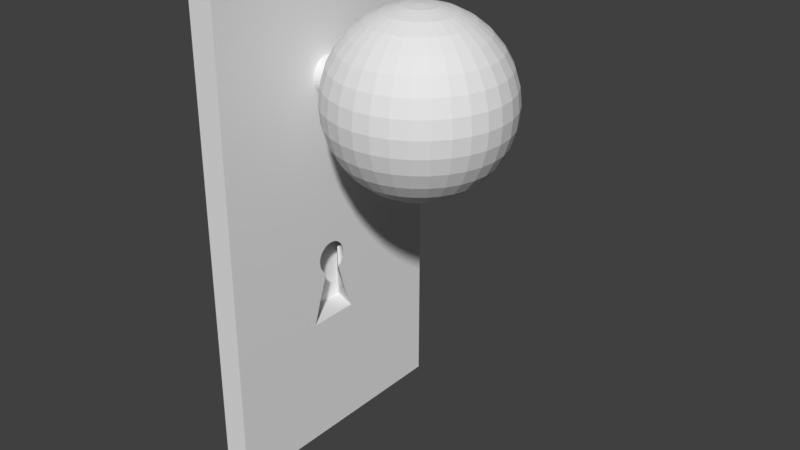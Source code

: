 # Source: brava2.blend  (saved by Blender 2.78.0; exported with 4.5.12 LTS)
import bpy
from mathutils import Matrix  # noqa: F401  (used for matrix-valued properties, if any)

bpy.ops.wm.read_factory_settings(use_empty=True)
scene = bpy.context.scene
scene.name = 'Scene'

# ---- collections
col_collection_1 = bpy.data.collections.new('Collection 1'); scene.collection.children.link(col_collection_1)

# ---- world
world_world = bpy.data.worlds.new('World'); scene.world = world_world
world_world.color = (0.05088, 0.05088, 0.05088)
world_world.use_sun_shadow = False
world_world.sun_shadow_jitter_overblur = 0.0
world_world.cycles.sampling_method = 'MANUAL'

# ---- meshes
me_cube_001 = bpy.data.meshes.new('Cube.001')
me_cube_001.from_pydata([(13.31, -0.4874, 0.1317), (-0.3022, -0.4845, 0.1317), (13.31, -0.5017, 0.129), (-0.3034, -0.4989, 0.129), (13.31, -0.5155, 0.1207), (-0.3045, -0.5127, 0.1207), (13.31, -0.5282, 0.1074), (-0.3055, -0.5254, 0.1074), (13.31, -0.5394, 0.08939), (-0.3064, -0.5365, 0.08939), (13.31, -0.5485, 0.06747), (-0.3071, -0.5457, 0.06747), (13.31, -0.5553, 0.04247), (-0.3077, -0.5525, 0.04247), (13.31, -0.5595, 0.01534), (-0.308, -0.5566, 0.01534), (13.31, -0.5609, -0.01287), (-0.3081, -0.558, -0.01287), (13.31, -0.5595, -0.04109), (-0.308, -0.5566, -0.04109), (13.31, -0.5553, -0.06821), (-0.3077, -0.5525, -0.06821), (13.31, -0.5485, -0.09322), (-0.3071, -0.5457, -0.09322), (13.31, -0.5394, -0.1151), (-0.3064, -0.5365, -0.1151), (13.31, -0.5282, -0.1331), (-0.3055, -0.5254, -0.1331), (13.31, -0.5155, -0.1465), (-0.3045, -0.5127, -0.1465), (13.31, -0.5017, -0.1547), (-0.3034, -0.4989, -0.1547), (13.31, -0.4874, -0.1575), (-0.3022, -0.4845, -0.1575), (13.32, -0.473, -0.1547), (-0.301, -0.4702, -0.1547), (13.32, -0.4592, -0.1465), (-0.2999, -0.4564, -0.1465), (13.32, -0.4465, -0.1331), (-0.2989, -0.4437, -0.1331), (13.32, -0.4354, -0.1151), (-0.298, -0.4325, -0.1151), (13.32, -0.4262, -0.09322), (-0.2972, -0.4234, -0.09322), (13.32, -0.4194, -0.06821), (-0.2967, -0.4166, -0.06821), (13.32, -0.4152, -0.04109), (-0.2964, -0.4124, -0.04108), (13.32, -0.4138, -0.01287), (-0.2962, -0.411, -0.01287), (13.32, -0.4152, 0.01534), (-0.2964, -0.4124, 0.01534), (13.32, -0.4194, 0.04247), (-0.2967, -0.4166, 0.04247), (13.32, -0.4262, 0.06747), (-0.2972, -0.4234, 0.06747), (13.32, -0.4354, 0.08939), (-0.298, -0.4325, 0.08939), (13.32, -0.4465, 0.1074), (-0.2989, -0.4437, 0.1074), (13.32, -0.4592, 0.1207), (-0.2999, -0.4564, 0.1207), (13.32, -0.473, 0.129), (-0.301, -0.4702, 0.129), (9.22, -0.8049, 0.1124), (9.458, -0.7861, 0.232), (9.678, -0.7556, 0.3422), (9.87, -0.7145, 0.4388), (10.03, -0.6644, 0.5181), (10.14, -0.6073, 0.577), (10.22, -0.5453, 0.6133), (10.24, -0.4808, 0.6255), (10.22, -0.4164, 0.6133), (10.14, -0.3544, 0.577), (10.03, -0.2973, 0.5181), (9.87, -0.2472, 0.4388), (9.678, -0.2061, 0.3422), (9.458, -0.1756, 0.232), (9.22, -0.1568, 0.1124), (9.458, -0.8049, 0.1052), (9.925, -0.7861, 0.2178), (10.36, -0.7556, 0.3216), (10.73, -0.7145, 0.4126), (11.04, -0.6644, 0.4873), (11.27, -0.6073, 0.5428), (11.41, -0.5453, 0.577), (11.46, -0.4808, 0.5885), (11.41, -0.4164, 0.577), (11.27, -0.3544, 0.5428), (11.04, -0.2973, 0.4873), (10.73, -0.2472, 0.4126), (10.36, -0.2061, 0.3216), (9.925, -0.1756, 0.2178), (9.458, -0.1568, 0.1052), (9.678, -0.8049, 0.09344), (10.36, -0.7861, 0.1948), (10.98, -0.7556, 0.2883), (11.53, -0.7145, 0.3702), (11.98, -0.6644, 0.4374), (12.31, -0.6073, 0.4873), (12.51, -0.5453, 0.5181), (12.58, -0.4808, 0.5285), (12.51, -0.4164, 0.5181), (12.31, -0.3544, 0.4873), (11.98, -0.2973, 0.4374), (11.53, -0.2472, 0.3702), (10.98, -0.2061, 0.2883), (10.36, -0.1756, 0.1948), (9.678, -0.1568, 0.09344), (9.87, -0.8049, 0.07767), (10.73, -0.7861, 0.1639), (11.53, -0.7556, 0.2434), (12.22, -0.7145, 0.313), (12.79, -0.6644, 0.3702), (13.22, -0.6073, 0.4126), (13.48, -0.5453, 0.4388), (13.57, -0.4808, 0.4476), (13.48, -0.4164, 0.4388), (13.22, -0.3544, 0.4126), (12.79, -0.2973, 0.3702), (12.22, -0.2472, 0.313), (11.53, -0.2061, 0.2434), (10.73, -0.1756, 0.1639), (9.87, -0.1568, 0.07767), (10.03, -0.8049, 0.05846), (11.04, -0.7861, 0.1262), (11.98, -0.7556, 0.1886), (12.79, -0.7145, 0.2434), (13.47, -0.6644, 0.2883), (13.97, -0.6073, 0.3216), (14.27, -0.5453, 0.3422), (14.38, -0.4808, 0.3491), (14.27, -0.4164, 0.3422), (13.97, -0.3544, 0.3216), (13.47, -0.2973, 0.2883), (12.79, -0.2472, 0.2434), (11.98, -0.2061, 0.1886), (11.04, -0.1756, 0.1262), (10.03, -0.1568, 0.05846), (8.973, -0.1504, -0.012), (10.14, -0.8049, 0.03653), (11.27, -0.7861, 0.08319), (12.31, -0.7556, 0.1262), (13.22, -0.7145, 0.1639), (13.97, -0.6644, 0.1948), (14.52, -0.6073, 0.2178), (14.86, -0.5453, 0.232), (14.98, -0.4808, 0.2367), (14.86, -0.4164, 0.232), (14.52, -0.3544, 0.2178), (13.97, -0.2973, 0.1948), (13.22, -0.2472, 0.1639), (12.31, -0.2061, 0.1262), (11.27, -0.1756, 0.08319), (10.14, -0.1568, 0.03653), (10.22, -0.8049, 0.01274), (11.41, -0.7861, 0.03653), (12.51, -0.7556, 0.05846), (13.48, -0.7145, 0.07767), (14.27, -0.6644, 0.09344), (14.86, -0.6073, 0.1052), (15.23, -0.5453, 0.1124), (15.35, -0.4808, 0.1148), (15.23, -0.4164, 0.1124), (14.86, -0.3544, 0.1052), (14.27, -0.2973, 0.09344), (13.48, -0.2472, 0.07767), (12.51, -0.2061, 0.05846), (11.41, -0.1756, 0.03653), (10.22, -0.1568, 0.01274), (10.24, -0.8049, -0.012), (11.46, -0.7861, -0.012), (12.58, -0.7556, -0.012), (13.57, -0.7145, -0.012), (14.38, -0.6644, -0.012), (14.98, -0.6073, -0.012), (15.35, -0.5453, -0.012), (15.47, -0.4808, -0.012), (15.35, -0.4164, -0.012), (14.98, -0.3544, -0.012), (14.38, -0.2973, -0.012), (13.57, -0.2472, -0.012), (12.58, -0.2061, -0.012), (11.46, -0.1756, -0.012), (10.24, -0.1568, -0.012), (10.22, -0.8049, -0.03674), (11.41, -0.7861, -0.06052), (12.51, -0.7556, -0.08245), (13.48, -0.7145, -0.1017), (14.27, -0.6644, -0.1174), (14.86, -0.6073, -0.1292), (15.23, -0.5453, -0.1364), (15.35, -0.4808, -0.1388), (15.23, -0.4164, -0.1364), (14.86, -0.3544, -0.1292), (14.27, -0.2973, -0.1174), (13.48, -0.2472, -0.1017), (12.51, -0.2061, -0.08245), (11.41, -0.1756, -0.06052), (10.22, -0.1568, -0.03674), (10.14, -0.8049, -0.06052), (11.27, -0.7861, -0.1072), (12.31, -0.7556, -0.1502), (13.22, -0.7145, -0.1879), (13.97, -0.6644, -0.2188), (14.52, -0.6073, -0.2418), (14.86, -0.5453, -0.256), (14.98, -0.4808, -0.2607), (14.86, -0.4164, -0.256), (14.52, -0.3544, -0.2418), (13.97, -0.2973, -0.2188), (13.22, -0.2472, -0.1879), (12.31, -0.2061, -0.1502), (11.27, -0.1756, -0.1072), (10.14, -0.1568, -0.06052), (10.03, -0.8049, -0.08245), (11.04, -0.7861, -0.1502), (11.98, -0.7556, -0.2126), (12.79, -0.7145, -0.2673), (13.47, -0.6644, -0.3123), (13.97, -0.6073, -0.3456), (14.27, -0.5453, -0.3662), (14.38, -0.4808, -0.3731), (14.27, -0.4164, -0.3662), (13.97, -0.3544, -0.3456), (13.47, -0.2973, -0.3123), (12.79, -0.2472, -0.2673), (11.98, -0.2061, -0.2126), (11.04, -0.1756, -0.1502), (10.03, -0.1568, -0.08245), (9.87, -0.8049, -0.1017), (10.73, -0.7861, -0.1879), (11.53, -0.7556, -0.2673), (12.22, -0.7145, -0.337), (12.79, -0.6644, -0.3942), (13.22, -0.6073, -0.4366), (13.48, -0.5453, -0.4628), (13.57, -0.4808, -0.4716), (13.48, -0.4164, -0.4628), (13.22, -0.3544, -0.4366), (12.79, -0.2973, -0.3942), (12.22, -0.2472, -0.337), (11.53, -0.2061, -0.2673), (10.73, -0.1756, -0.1879), (9.87, -0.1568, -0.1017), (9.678, -0.8049, -0.1174), (10.36, -0.7861, -0.2188), (10.98, -0.7556, -0.3123), (11.53, -0.7145, -0.3942), (11.98, -0.6644, -0.4614), (12.31, -0.6073, -0.5113), (12.51, -0.5453, -0.5421), (12.58, -0.4808, -0.5525), (12.51, -0.4164, -0.5421), (12.31, -0.3544, -0.5113), (11.98, -0.2973, -0.4614), (11.53, -0.2472, -0.3942), (10.98, -0.2061, -0.3123), (10.36, -0.1756, -0.2188), (9.678, -0.1568, -0.1174), (9.458, -0.8049, -0.1292), (9.925, -0.7861, -0.2418), (10.36, -0.7556, -0.3456), (10.73, -0.7145, -0.4366), (11.04, -0.6644, -0.5113), (11.27, -0.6073, -0.5668), (11.41, -0.5453, -0.601), (11.46, -0.4808, -0.6125), (11.41, -0.4164, -0.601), (11.27, -0.3544, -0.5668), (11.04, -0.2973, -0.5113), (10.73, -0.2472, -0.4366), (10.36, -0.2061, -0.3456), (9.925, -0.1756, -0.2418), (9.458, -0.1568, -0.1292), (9.22, -0.8049, -0.1364), (9.458, -0.7861, -0.256), (9.678, -0.7556, -0.3662), (9.87, -0.7145, -0.4628), (10.03, -0.6644, -0.5421), (10.14, -0.6073, -0.601), (10.22, -0.5453, -0.6373), (10.24, -0.4808, -0.6495), (10.22, -0.4164, -0.6373), (10.14, -0.3544, -0.601), (10.03, -0.2973, -0.5421), (9.87, -0.2472, -0.4628), (9.678, -0.2061, -0.3662), (9.458, -0.1756, -0.256), (9.22, -0.1568, -0.1364), (8.973, -0.8049, -0.1388), (8.973, -0.7861, -0.2607), (8.973, -0.7556, -0.3731), (8.973, -0.7145, -0.4716), (8.973, -0.6644, -0.5525), (8.973, -0.6073, -0.6125), (8.973, -0.5453, -0.6495), (8.973, -0.4808, -0.662), (8.973, -0.4164, -0.6495), (8.973, -0.3544, -0.6125), (8.973, -0.2973, -0.5525), (8.973, -0.2472, -0.4716), (8.973, -0.2061, -0.3731), (8.973, -0.1756, -0.2607), (8.973, -0.1568, -0.1388), (8.726, -0.8049, -0.1364), (8.488, -0.7861, -0.256), (8.269, -0.7556, -0.3662), (8.076, -0.7145, -0.4628), (7.919, -0.6644, -0.5421), (7.802, -0.6073, -0.601), (7.729, -0.5453, -0.6373), (7.705, -0.4808, -0.6495), (7.729, -0.4164, -0.6373), (7.802, -0.3544, -0.601), (7.919, -0.2973, -0.5421), (8.076, -0.2472, -0.4628), (8.269, -0.2061, -0.3662), (8.488, -0.1756, -0.256), (8.726, -0.1568, -0.1364), (8.488, -0.8049, -0.1292), (8.021, -0.7861, -0.2418), (7.591, -0.7556, -0.3456), (7.214, -0.7145, -0.4366), (6.905, -0.6644, -0.5113), (6.675, -0.6073, -0.5668), (6.533, -0.5453, -0.601), (6.486, -0.4808, -0.6125), (6.533, -0.4164, -0.601), (6.675, -0.3544, -0.5668), (6.905, -0.2973, -0.5113), (7.214, -0.2472, -0.4366), (7.591, -0.2061, -0.3456), (8.021, -0.1756, -0.2418), (8.488, -0.1568, -0.1292), (8.973, -0.8113, -0.012), (8.269, -0.8049, -0.1174), (7.591, -0.7861, -0.2188), (6.967, -0.7556, -0.3123), (6.42, -0.7145, -0.3942), (5.97, -0.6644, -0.4614), (5.637, -0.6073, -0.5113), (5.431, -0.5453, -0.5421), (5.362, -0.4808, -0.5525), (5.431, -0.4164, -0.5421), (5.637, -0.3544, -0.5113), (5.97, -0.2973, -0.4614), (6.42, -0.2472, -0.3942), (6.967, -0.2061, -0.3123), (7.591, -0.1756, -0.2188), (8.269, -0.1568, -0.1174), (8.076, -0.8049, -0.1017), (7.214, -0.7861, -0.1879), (6.42, -0.7556, -0.2673), (5.723, -0.7145, -0.337), (5.152, -0.6644, -0.3942), (4.727, -0.6073, -0.4366), (4.465, -0.5453, -0.4628), (4.377, -0.4808, -0.4716), (4.465, -0.4164, -0.4628), (4.727, -0.3544, -0.4366), (5.152, -0.2973, -0.3942), (5.723, -0.2472, -0.337), (6.42, -0.2061, -0.2673), (7.214, -0.1756, -0.1879), (8.076, -0.1568, -0.1017), (7.919, -0.8049, -0.08245), (6.905, -0.7861, -0.1502), (5.97, -0.7556, -0.2126), (5.152, -0.7145, -0.2673), (4.479, -0.6644, -0.3123), (3.98, -0.6073, -0.3456), (3.672, -0.5453, -0.3662), (3.569, -0.4808, -0.3731), (3.672, -0.4164, -0.3662), (3.98, -0.3544, -0.3456), (4.479, -0.2973, -0.3123), (5.152, -0.2472, -0.2673), (5.97, -0.2061, -0.2126), (6.905, -0.1756, -0.1502), (7.919, -0.1568, -0.08245), (7.802, -0.8049, -0.06052), (6.675, -0.7861, -0.1072), (5.637, -0.7556, -0.1502), (4.727, -0.7145, -0.1879), (3.98, -0.6644, -0.2188), (3.425, -0.6073, -0.2418), (3.083, -0.5453, -0.256), (2.968, -0.4808, -0.2607), (3.083, -0.4164, -0.256), (3.425, -0.3544, -0.2418), (3.98, -0.2973, -0.2188), (4.727, -0.2472, -0.1879), (5.637, -0.2061, -0.1502), (6.675, -0.1756, -0.1072), (7.802, -0.1568, -0.06052), (7.729, -0.8049, -0.03674), (6.533, -0.7861, -0.06052), (5.431, -0.7556, -0.08245), (4.465, -0.7145, -0.1017), (3.672, -0.6644, -0.1174), (3.083, -0.6073, -0.1292), (2.721, -0.5453, -0.1364), (2.598, -0.4808, -0.1388), (2.721, -0.4164, -0.1364), (3.083, -0.3544, -0.1292), (3.672, -0.2973, -0.1174), (4.465, -0.2472, -0.1017), (5.431, -0.2061, -0.08245), (6.533, -0.1756, -0.06052), (7.729, -0.1568, -0.03674), (7.705, -0.8049, -0.012), (6.486, -0.7861, -0.012), (5.362, -0.7556, -0.012), (4.377, -0.7145, -0.012), (3.569, -0.6644, -0.012), (2.968, -0.6073, -0.012), (2.598, -0.5453, -0.012), (2.473, -0.4808, -0.012), (2.598, -0.4164, -0.012), (2.968, -0.3544, -0.012), (3.569, -0.2973, -0.012), (4.377, -0.2472, -0.012), (5.362, -0.2061, -0.012), (6.486, -0.1756, -0.012), (7.705, -0.1568, -0.012), (7.729, -0.8049, 0.01274), (6.533, -0.7861, 0.03653), (5.431, -0.7556, 0.05846), (4.465, -0.7145, 0.07767), (3.672, -0.6644, 0.09344), (3.083, -0.6073, 0.1052), (2.721, -0.5453, 0.1124), (2.598, -0.4808, 0.1148), (2.721, -0.4164, 0.1124), (3.083, -0.3544, 0.1052), (3.672, -0.2973, 0.09344), (4.465, -0.2472, 0.07767), (5.431, -0.2061, 0.05846), (6.533, -0.1756, 0.03653), (7.729, -0.1568, 0.01274), (7.802, -0.8049, 0.03653), (6.675, -0.7861, 0.08319), (5.637, -0.7556, 0.1262), (4.727, -0.7145, 0.1639), (3.98, -0.6644, 0.1948), (3.425, -0.6073, 0.2178), (3.083, -0.5453, 0.232), (2.968, -0.4808, 0.2367), (3.083, -0.4164, 0.232), (3.425, -0.3544, 0.2178), (3.98, -0.2973, 0.1948), (4.727, -0.2472, 0.1639), (5.637, -0.2061, 0.1262), (6.675, -0.1756, 0.08319), (7.802, -0.1568, 0.03653), (7.919, -0.8049, 0.05846), (6.905, -0.7861, 0.1262), (5.97, -0.7556, 0.1886), (5.152, -0.7145, 0.2434), (4.479, -0.6644, 0.2883), (3.98, -0.6073, 0.3216), (3.672, -0.5453, 0.3422), (3.569, -0.4808, 0.3491), (3.672, -0.4164, 0.3422), (3.98, -0.3544, 0.3216), (4.479, -0.2973, 0.2883), (5.152, -0.2472, 0.2434), (5.971, -0.2061, 0.1886), (6.905, -0.1756, 0.1262), (7.919, -0.1568, 0.05846), (8.076, -0.8049, 0.07767), (7.214, -0.7861, 0.1639), (6.42, -0.7556, 0.2434), (5.723, -0.7145, 0.313), (5.152, -0.6644, 0.3702), (4.727, -0.6073, 0.4126), (4.465, -0.5453, 0.4388), (4.377, -0.4808, 0.4476), (4.465, -0.4164, 0.4388), (4.727, -0.3544, 0.4126), (5.152, -0.2973, 0.3702), (5.723, -0.2472, 0.313), (6.42, -0.2061, 0.2434), (7.214, -0.1756, 0.1639), (8.076, -0.1568, 0.07767), (8.269, -0.8049, 0.09344), (7.591, -0.7861, 0.1948), (6.967, -0.7556, 0.2883), (6.42, -0.7145, 0.3702), (5.971, -0.6644, 0.4374), (5.637, -0.6073, 0.4873), (5.431, -0.5453, 0.5181), (5.362, -0.4808, 0.5285), (5.431, -0.4164, 0.5181), (5.637, -0.3544, 0.4873), (5.971, -0.2973, 0.4374), (6.42, -0.2472, 0.3702), (6.967, -0.2061, 0.2883), (7.591, -0.1756, 0.1948), (8.269, -0.1568, 0.09344), (8.488, -0.8049, 0.1052), (8.021, -0.7861, 0.2178), (7.591, -0.7556, 0.3216), (7.214, -0.7145, 0.4126), (6.905, -0.6644, 0.4873), (6.675, -0.6073, 0.5428), (6.533, -0.5453, 0.577), (6.486, -0.4808, 0.5885), (6.533, -0.4164, 0.577), (6.675, -0.3544, 0.5428), (6.905, -0.2973, 0.4873), (7.214, -0.2472, 0.4126), (7.591, -0.2061, 0.3216), (8.021, -0.1756, 0.2178), (8.488, -0.1568, 0.1052), (8.726, -0.8049, 0.1124), (8.488, -0.7861, 0.232), (8.269, -0.7556, 0.3422), (8.076, -0.7145, 0.4388), (7.919, -0.6644, 0.5181), (7.802, -0.6073, 0.577), (7.729, -0.5453, 0.6133), (7.705, -0.4808, 0.6255), (7.729, -0.4164, 0.6133), (7.802, -0.3544, 0.577), (7.919, -0.2973, 0.5181), (8.076, -0.2472, 0.4388), (8.269, -0.2061, 0.3422), (8.488, -0.1756, 0.232), (8.726, -0.1568, 0.1124), (8.973, -0.8049, 0.1148), (8.973, -0.7861, 0.2367), (8.973, -0.7556, 0.3491), (8.973, -0.7145, 0.4476), (8.973, -0.6644, 0.5285), (8.973, -0.6073, 0.5885), (8.973, -0.5453, 0.6255), (8.973, -0.4808, 0.638), (8.973, -0.4164, 0.6255), (8.973, -0.3544, 0.5885), (8.973, -0.2973, 0.5285), (8.973, -0.2472, 0.4476), (8.973, -0.2061, 0.3491), (8.973, -0.1756, 0.2367), (8.973, -0.1568, 0.1148), (-1.0, -1.0, -1.0), (-1.0, -1.0, 1.0), (-1.0, 1.0, -1.0), (-1.0, 1.0, 1.0), (1.0, -1.0, -1.0), (1.0, -1.0, 1.0), (1.0, 1.0, -1.0), (1.0, 1.0, 1.0), (-1.0, 0.8852, -1.0), (-1.0, 0.7852, -1.0), (-1.0, 0.6852, -1.0), (-1.0, 0.5852, -1.0), (-1.0, 0.4852, -1.0), (-1.0, 0.3852, -1.0), (-1.0, 0.2852, -1.0), (-1.0, 0.1852, -1.0), (-1.0, 0.08519, -1.0), (-1.0, -0.01481, -1.0), (-1.0, -0.1148, -1.0), (-1.0, -0.2148, -1.0), (-1.0, -0.3148, -1.0), (-1.0, -0.4148, -1.0), (-1.0, -0.5148, -1.0), (-1.0, -0.6148, -1.0), (-1.0, -0.7148, -1.0), (-1.0, -0.8148, -1.0), (-1.0, -0.9148, -1.0), (-1.0, -0.9148, 1.0), (-1.0, -0.8148, 1.0), (-1.0, -0.7148, 1.0), (-1.0, -0.6148, 1.0), (-1.0, -0.5148, 1.0), (-1.0, -0.4148, 1.0), (-1.0, -0.3148, 1.0), (-1.0, -0.2148, 1.0), (-1.0, -0.1148, 1.0), (-1.0, -0.01481, 1.0), (-1.0, 0.08519, 1.0), (-1.0, 0.1852, 1.0), (-1.0, 0.2852, 1.0), (-1.0, 0.3852, 1.0), (-1.0, 0.4852, 1.0), (-1.0, 0.5852, 1.0), (-1.0, 0.6852, 1.0), (-1.0, 0.7852, 1.0), (-1.0, 0.8852, 1.0), (1.0, -0.9148, -1.0), (1.0, -0.8148, -1.0), (1.0, -0.7148, -1.0), (1.0, -0.6148, -1.0), (1.0, -0.5148, -1.0), (1.0, -0.4148, -1.0), (1.0, -0.3148, -1.0), (1.0, -0.2148, -1.0), (1.0, -0.1148, -1.0), (1.0, -0.01481, -1.0), (1.0, 0.08519, -1.0), (1.0, 0.1852, -1.0), (1.0, 0.2852, -1.0), (1.0, 0.3852, -1.0), (1.0, 0.4852, -1.0), (1.0, 0.5852, -1.0), (1.0, 0.6852, -1.0), (1.0, 0.7852, -1.0), (1.0, 0.8852, -1.0), (1.0, 0.8852, 1.0), (1.0, 0.7852, 1.0), (1.0, 0.6852, 1.0), (1.0, 0.5852, 1.0), (1.0, 0.4852, 1.0), (1.0, 0.3852, 1.0), (1.0, 0.2852, 1.0), (1.0, 0.1852, 1.0), (1.0, 0.08519, 1.0), (1.0, -0.01481, 1.0), (1.0, -0.1148, 1.0), (1.0, -0.2148, 1.0), (1.0, -0.3148, 1.0), (1.0, -0.4148, 1.0), (1.0, -0.5148, 1.0), (1.0, -0.6148, 1.0), (1.0, -0.7148, 1.0), (1.0, -0.8148, 1.0), (1.0, -0.9148, 1.0), (-1.0, -1.0, -0.03018), (-1.0, 1.0, -0.03018), (1.0, 1.0, -0.03018), (1.0, -1.0, -0.03018), (1.0, 0.8852, -0.03018), (1.0, 0.7852, -0.03018), (1.0, 0.6852, -0.03018), (1.0, 0.5852, -0.03018), (1.0, 0.4852, -0.03018), (1.0, -0.01481, -0.03018), (1.0, -0.1148, -0.03018), (1.0, -0.2148, -0.03018), (1.0, -0.3148, -0.03018), (1.0, -0.4148, -0.03018), (1.0, -0.5148, -0.03018), (1.0, -0.6148, -0.03018), (1.0, -0.7148, -0.03018), (1.0, -0.8148, -0.03018), (1.0, -0.9148, -0.03018), (-1.0, -0.9148, -0.03018), (-1.0, -0.8148, -0.03018), (-1.0, -0.7148, -0.03018), (-1.0, -0.6148, -0.03018), (-1.0, -0.5148, -0.03018), (-1.0, -0.4148, -0.03018), (-1.0, -0.3148, -0.03018), (-1.0, -0.2148, -0.03018), (-1.0, -0.1148, -0.03018), (-1.0, -0.01481, -0.03018), (-1.0, 0.08519, -0.03018), (-1.0, 0.1852, -0.03018), (-1.0, 0.2852, -0.03018), (-1.0, 0.3852, -0.03018), (-1.0, 0.4852, -0.03018), (-1.0, 0.5852, -0.03018), (-1.0, 0.6852, -0.03018), (-1.0, 0.7852, -0.03018), (-1.0, 0.8852, -0.03018), (-1.0, -1.0, 0.09101), (-1.0, 1.0, 0.09101), (1.0, 1.0, 0.09101), (1.0, -1.0, 0.09101), (1.0, 0.8852, 0.09101), (1.0, 0.7852, 0.09101), (1.0, 0.6852, 0.09101), (1.0, 0.5852, 0.09101), (1.0, 0.4852, 0.09101), (1.0, 0.3852, 0.09101), (1.0, 0.2852, 0.09101), (1.0, 0.1852, 0.09101), (1.0, 0.08519, 0.09101), (1.0, -0.01481, 0.09101), (1.0, -0.1148, 0.09101), (1.0, -0.2148, 0.09101), (1.0, -0.3148, 0.09101), (1.0, -0.4148, 0.09101), (1.0, -0.5148, 0.09101), (1.0, -0.6148, 0.09101), (1.0, -0.7148, 0.09101), (1.0, -0.8148, 0.09101), (1.0, -0.9148, 0.09101), (-1.0, -0.9148, 0.09101), (-1.0, -0.8148, 0.09101), (-1.0, -0.7148, 0.09101), (-1.0, -0.6148, 0.09101), (-1.0, -0.5148, 0.09101), (-1.0, -0.4148, 0.09101), (-1.0, -0.3148, 0.09101), (-1.0, -0.2148, 0.09101), (-1.0, -0.1148, 0.09101), (-1.0, -0.01481, 0.09101), (-1.0, 0.08519, 0.09101), (-1.0, 0.1852, 0.09101), (-1.0, 0.2852, 0.09101), (-1.0, 0.3852, 0.09101), (-1.0, 0.4852, 0.09101), (-1.0, 0.5852, 0.09101), (-1.0, 0.6852, 0.09101), (-1.0, 0.7852, 0.09101), (-1.0, 0.8852, 0.09101), (-1.0, 1.0, -0.1698), (1.0, 1.0, -0.1698), (1.0, -1.0, -0.1698), (1.0, 0.8852, -0.1698), (1.0, 0.7852, -0.1698), (1.0, 0.6852, -0.1698), (1.0, 0.5852, -0.1698), (1.0, 0.4852, -0.1698), (1.0, 0.3852, -0.1698), (1.0, 0.2852, -0.1698), (1.0, 0.1852, -0.1698), (1.0, 0.08519, -0.1698), (1.0, -0.01481, -0.1698), (1.0, -0.1148, -0.1698), (1.0, -0.2148, -0.1698), (1.0, -0.3148, -0.1698), (1.0, -0.4148, -0.1698), (1.0, -0.5148, -0.1698), (1.0, -0.6148, -0.1698), (1.0, -0.7148, -0.1698), (1.0, -0.8148, -0.1698), (1.0, -0.9148, -0.1698), (-1.0, -0.9148, -0.1698), (-1.0, -0.8148, -0.1698), (-1.0, -0.7148, -0.1698), (-1.0, -0.6148, -0.1698), (-1.0, -0.5148, -0.1698), (-1.0, -0.4148, -0.1698), (-1.0, -0.3148, -0.1698), (-1.0, -0.2148, -0.1698), (-1.0, -0.1148, -0.1698), (-1.0, -0.01481, -0.1698), (-1.0, 0.08519, -0.1698), (-1.0, 0.1852, -0.1698), (-1.0, 0.2852, -0.1698), (-1.0, 0.3852, -0.1698), (-1.0, 0.4852, -0.1698), (-1.0, 0.5852, -0.1698), (-1.0, 0.6852, -0.1698), (-1.0, 0.7852, -0.1698), (-1.0, 0.8852, -0.1698), (-1.0, -1.0, -0.1698), (-1.0, -1.0, 0.2303), (-1.0, 1.0, 0.2303), (1.0, 1.0, 0.2303), (1.0, -1.0, 0.2303), (1.0, 0.8852, 0.2303), (1.0, 0.7852, 0.2303), (1.0, 0.6852, 0.2303), (1.0, 0.5852, 0.2303), (1.0, 0.4852, 0.2303), (1.0, 0.3852, 0.2303), (1.0, 0.2852, 0.2303), (1.0, 0.1852, 0.2303), (1.0, 0.08519, 0.2303), (1.0, -0.01481, 0.2303), (1.0, -0.1148, 0.2303), (1.0, -0.2148, 0.2303), (1.0, -0.3148, 0.2303), (1.0, -0.4148, 0.2303), (1.0, -0.5148, 0.2303), (1.0, -0.6148, 0.2303), (1.0, -0.7148, 0.2303), (1.0, -0.8148, 0.2303), (1.0, -0.9148, 0.2303), (-1.0, -0.9148, 0.2303), (-1.0, -0.8148, 0.2303), (-1.0, -0.7148, 0.2303), (-1.0, -0.6148, 0.2303), (-1.0, -0.5148, 0.2303), (-1.0, -0.4148, 0.2303), (-1.0, -0.3148, 0.2303), (-1.0, -0.2148, 0.2303), (-1.0, -0.1148, 0.2303), (-1.0, -0.01481, 0.2303), (-1.0, 0.08519, 0.2303), (-1.0, 0.1852, 0.2303), (-1.0, 0.2852, 0.2303), (-1.0, 0.3852, 0.2303), (-1.0, 0.4852, 0.2303), (-1.0, 0.5852, 0.2303), (-1.0, 0.6852, 0.2303), (-1.0, 0.7852, 0.2303), (-1.0, 0.8852, 0.2303), (-1.0, 1.0, -0.2936), (1.0, 1.0, -0.2936), (1.0, -1.0, -0.2936), (1.0, 0.8852, -0.2936), (1.0, 0.7852, -0.2936), (1.0, 0.6852, -0.2936), (1.0, 0.5852, -0.2936), (1.0, 0.4852, -0.2936), (1.0, 0.3852, -0.2936), (1.0, 0.2852, -0.2936), (1.0, 0.1852, -0.2936), (1.0, 0.08519, -0.2936), (1.0, -0.01481, -0.2936), (1.0, -0.1148, -0.2936), (1.0, -0.2148, -0.2936), (1.0, -0.3148, -0.2936), (1.0, -0.4148, -0.2936), (1.0, -0.5148, -0.2936), (1.0, -0.6148, -0.2936), (1.0, -0.7148, -0.2936), (1.0, -0.8148, -0.2936), (1.0, -0.9148, -0.2936), (-1.0, -0.9148, -0.2936), (-1.0, -0.8148, -0.2936), (-1.0, -0.7148, -0.2936), (-1.0, -0.6148, -0.2936), (-1.0, -0.5148, -0.2936), (-1.0, -0.4148, -0.2936), (-1.0, -0.3148, -0.2936), (-1.0, -0.2148, -0.2936), (-1.0, -0.1148, -0.2936), (-1.0, -0.01481, -0.2936), (-1.0, 0.08519, -0.2936), (-1.0, 0.1852, -0.2936), (-1.0, 0.2852, -0.2936), (-1.0, 0.3852, -0.2936), (-1.0, 0.4852, -0.2936), (-1.0, 0.5852, -0.2936), (-1.0, 0.6852, -0.2936), (-1.0, 0.7852, -0.2936), (-1.0, 0.8852, -0.2936), (-1.0, -1.0, -0.2936), (-1.0, -1.0, -0.09998), (-1.0, 1.0, -0.09998), (1.0, 1.0, -0.09998), (1.0, -1.0, -0.09998), (1.0, 0.8852, -0.09998), (1.0, 0.7852, -0.09998), (1.0, 0.6852, -0.09998), (1.0, 0.5852, -0.09998), (1.0, 0.4852, -0.09998), (1.0, 0.2852, -0.09998), (1.0, -0.01481, -0.09998), (1.0, -0.1148, -0.09998), (1.0, -0.2148, -0.09998), (1.0, -0.3148, -0.09998), (1.0, -0.4148, -0.09998), (1.0, -0.5148, -0.09998), (1.0, -0.6148, -0.09998), (1.0, -0.7148, -0.09998), (1.0, -0.8148, -0.09998), (1.0, -0.9148, -0.09998), (-1.0, -0.9148, -0.09998), (-1.0, -0.8148, -0.09998), (-1.0, -0.7148, -0.09998), (-1.0, -0.6148, -0.09998), (-1.0, -0.5148, -0.09998), (-1.0, -0.4148, -0.09998), (-1.0, -0.3148, -0.09998), (-1.0, -0.2148, -0.09998), (-1.0, -0.1148, -0.09998), (-1.0, -0.01481, -0.09998), (-1.0, 0.08519, -0.09998), (-1.0, 0.1852, -0.09998), (-1.0, 0.2852, -0.09998), (-1.0, 0.3852, -0.09998), (-1.0, 0.4852, -0.09998), (-1.0, 0.5852, -0.09998), (-1.0, 0.6852, -0.09998), (-1.0, 0.7852, -0.09998), (-1.0, 0.8852, -0.09998), (-1.0, 1.0, 0.03042), (1.0, 1.0, 0.03042), (1.0, -1.0, 0.03042), (1.0, 0.8852, 0.03042), (1.0, 0.7852, 0.03042), (1.0, 0.6852, 0.03042), (1.0, 0.5852, 0.03042), (1.0, 0.4852, 0.03042), (1.0, 0.2852, 0.03042), (1.0, -0.01481, 0.03042), (1.0, -0.1148, 0.03042), (1.0, -0.2148, 0.03042), (1.0, -0.3148, 0.03042), (1.0, -0.4148, 0.03042), (1.0, -0.5148, 0.03042), (1.0, -0.6148, 0.03042), (1.0, -0.7148, 0.03042), (1.0, -0.8148, 0.03042), (1.0, -0.9148, 0.03042), (-1.0, -0.9148, 0.03042), (-1.0, -0.8148, 0.03042), (-1.0, -0.7148, 0.03042), (-1.0, -0.6148, 0.03042), (-1.0, -0.5148, 0.03042), (-1.0, -0.4148, 0.03042), (-1.0, -0.3148, 0.03042), (-1.0, -0.2148, 0.03042), (-1.0, -0.1148, 0.03042), (-1.0, -0.01481, 0.03042), (-1.0, 0.08519, 0.03042), (-1.0, 0.1852, 0.03042), (-1.0, 0.2852, 0.03042), (-1.0, 0.3852, 0.03042), (-1.0, 0.4852, 0.03042), (-1.0, 0.5852, 0.03042), (-1.0, 0.6852, 0.03042), (-1.0, 0.7852, 0.03042), (-1.0, 0.8852, 0.03042), (-1.0, -1.0, 0.03042), (-1.0, 1.0, 0.1607), (1.0, 1.0, 0.1607), (1.0, -1.0, 0.1607), (1.0, 0.8852, 0.1607), (1.0, 0.7852, 0.1607), (1.0, 0.6852, 0.1607), (1.0, 0.5852, 0.1607), (1.0, 0.4852, 0.1607), (1.0, 0.3852, 0.1607), (1.0, 0.2852, 0.1607), (1.0, 0.1852, 0.1607), (1.0, 0.08519, 0.1607), (1.0, -0.01481, 0.1607), (1.0, -0.1148, 0.1607), (1.0, -0.2148, 0.1607), (1.0, -0.3148, 0.1607), (1.0, -0.4148, 0.1607), (1.0, -0.5148, 0.1607), (1.0, -0.6148, 0.1607), (1.0, -0.7148, 0.1607), (1.0, -0.8148, 0.1607), (1.0, -0.9148, 0.1607), (-1.0, -0.9148, 0.1607), (-1.0, -0.8148, 0.1607), (-1.0, -0.7148, 0.1607), (-1.0, -0.6148, 0.1607), (-1.0, -0.5148, 0.1607), (-1.0, -0.4148, 0.1607), (-1.0, -0.3148, 0.1607), (-1.0, -0.2148, 0.1607), (-1.0, -0.1148, 0.1607), (-1.0, -0.01481, 0.1607), (-1.0, 0.08519, 0.1607), (-1.0, 0.1852, 0.1607), (-1.0, 0.2852, 0.1607), (-1.0, 0.3852, 0.1607), (-1.0, 0.4852, 0.1607), (-1.0, 0.5852, 0.1607), (-1.0, 0.6852, 0.1607), (-1.0, 0.7852, 0.1607), (-1.0, 0.8852, 0.1607), (-1.0, -1.0, 0.1607), (-1.0, -1.0, -0.2317), (-1.0, 1.0, -0.2317), (1.0, 1.0, -0.2317), (1.0, -1.0, -0.2317), (1.0, 0.8852, -0.2317), (1.0, 0.7852, -0.2317), (1.0, 0.6852, -0.2317), (1.0, 0.5852, -0.2317), (1.0, 0.4852, -0.2317), (1.0, 0.3852, -0.2317), (1.0, 0.2852, -0.2317), (1.0, 0.1852, -0.2317), (1.0, 0.08519, -0.2317), (1.0, -0.01481, -0.2317), (1.0, -0.1148, -0.2317), (1.0, -0.2148, -0.2317), (1.0, -0.3148, -0.2317), (1.0, -0.4148, -0.2317), (1.0, -0.5148, -0.2317), (1.0, -0.6148, -0.2317), (1.0, -0.7148, -0.2317), (1.0, -0.8148, -0.2317), (1.0, -0.9148, -0.2317), (-1.0, -0.9148, -0.2317), (-1.0, -0.8148, -0.2317), (-1.0, -0.7148, -0.2317), (-1.0, -0.6148, -0.2317), (-1.0, -0.5148, -0.2317), (-1.0, -0.4148, -0.2317), (-1.0, -0.3148, -0.2317), (-1.0, -0.2148, -0.2317), (-1.0, -0.1148, -0.2317), (-1.0, -0.01481, -0.2317), (-1.0, 0.08519, -0.2317), (-1.0, 0.1852, -0.2317), (-1.0, 0.2852, -0.2317), (-1.0, 0.3852, -0.2317), (-1.0, 0.4852, -0.2317), (-1.0, 0.5852, -0.2317), (-1.0, 0.6852, -0.2317), (-1.0, 0.7852, -0.2317), (-1.0, 0.8852, -0.2317), (1.0, 0.2316, 0.0879), (1.0, 0.2192, 0.0855), (1.0, 0.2073, 0.07839), (1.0, 0.1963, 0.06684), (1.0, 0.1867, 0.05129), (1.0, 0.1788, 0.03235), (1.0, 0.1729, 0.01074), (1.0, 0.1693, -0.01271), (1.0, 0.1681, -0.0371), (1.0, 0.1693, -0.06148), (1.0, 0.1729, -0.08493), (1.0, 0.1788, -0.1065), (1.0, 0.1867, -0.1255), (1.0, 0.1963, -0.141), (1.0, 0.2073, -0.1526), (1.0, 0.2192, -0.1597), (1.0, 0.2316, -0.1621), (1.0, 0.244, -0.1597), (1.0, 0.256, -0.1526), (1.0, 0.2669, -0.141), (1.0, 0.2766, -0.1255), (1.0, 0.2845, -0.1065), (-1.0, 0.138, -0.03018), (1.0, 0.138, 1.0), (1.0, 0.138, -1.0), (-1.0, 0.138, 1.0), (-1.0, 0.138, -1.0), (1.0, 0.2845, 0.03235), (1.0, 0.2766, 0.05129), (1.0, 0.2669, 0.06684), (1.0, 0.256, 0.07839), (1.0, 0.244, 0.0855), (0.7508, 0.2377, 0.2318), (-1.0, 0.138, 0.09101), (1.0, 0.138, 0.09101), (1.0, 0.138, -0.1698), (-1.0, 0.138, -0.1698), (-1.0, 0.138, 0.2303), (1.0, 0.138, 0.2303), (-1.0, 0.138, -0.2936), (1.0, 0.138, -0.2936), (-1.0, 0.138, -0.09998), (-1.0, 0.138, 0.03042), (1.0, 0.138, 0.1607), (-1.0, 0.138, 0.1607), (-1.0, 0.138, -0.2317), (1.0, 0.138, -0.2317)], [], [(0, 1, 3, 2), (2, 3, 5, 4), (4, 5, 7, 6), (6, 7, 9, 8), (8, 9, 11, 10), (10, 11, 13, 12), (12, 13, 15, 14), (14, 15, 17, 16), (16, 17, 19, 18), (18, 19, 21, 20), (20, 21, 23, 22), (22, 23, 25, 24), (24, 25, 27, 26), (26, 27, 29, 28), (28, 29, 31, 30), (30, 31, 33, 32), (32, 33, 35, 34), (34, 35, 37, 36), (36, 37, 39, 38), (38, 39, 41, 40), (40, 41, 43, 42), (42, 43, 45, 44), (44, 45, 47, 46), (46, 47, 49, 48), (48, 49, 51, 50), (50, 51, 53, 52), (52, 53, 55, 54), (54, 55, 57, 56), (56, 57, 59, 58), (58, 59, 61, 60), (3, 1, 63, 61, 59, 57, 55, 53, 51, 49, 47, 45, 43, 41, 39, 37, 35, 33, 31, 29, 27, 25, 23, 21, 19, 17, 15, 13, 11, 9, 7, 5), (60, 61, 63, 62), (62, 63, 1, 0), (0, 2, 4, 6, 8, 10, 12, 14, 16, 18, 20, 22, 24, 26, 28, 30, 32, 34, 36, 38, 40, 42, 44, 46, 48, 50, 52, 54, 56, 58, 60, 62), (542, 541, 74, 75), (535, 534, 67, 68), (543, 542, 75, 76), (536, 535, 68, 69), (544, 543, 76, 77), (537, 536, 69, 70), (545, 544, 77, 78), (538, 537, 70, 71), (531, 335, 64), (139, 545, 78), (539, 538, 71, 72), (532, 531, 64, 65), (540, 539, 72, 73), (533, 532, 65, 66), (541, 540, 73, 74), (534, 533, 66, 67), (74, 73, 88, 89), (67, 66, 81, 82), (75, 74, 89, 90), (68, 67, 82, 83), (76, 75, 90, 91), (69, 68, 83, 84), (77, 76, 91, 92), (70, 69, 84, 85), (78, 77, 92, 93), (71, 70, 85, 86), (64, 335, 79), (139, 78, 93), (72, 71, 86, 87), (65, 64, 79, 80), (73, 72, 87, 88), (66, 65, 80, 81), (93, 92, 107, 108), (86, 85, 100, 101), (79, 335, 94), (139, 93, 108), (87, 86, 101, 102), (80, 79, 94, 95), (88, 87, 102, 103), (81, 80, 95, 96), (89, 88, 103, 104), (82, 81, 96, 97), (90, 89, 104, 105), (83, 82, 97, 98), (91, 90, 105, 106), (84, 83, 98, 99), (92, 91, 106, 107), (85, 84, 99, 100), (97, 96, 111, 112), (105, 104, 119, 120), (98, 97, 112, 113), (106, 105, 120, 121), (99, 98, 113, 114), (107, 106, 121, 122), (100, 99, 114, 115), (108, 107, 122, 123), (101, 100, 115, 116), (94, 335, 109), (139, 108, 123), (102, 101, 116, 117), (95, 94, 109, 110), (103, 102, 117, 118), (96, 95, 110, 111), (104, 103, 118, 119), (116, 115, 130, 131), (109, 335, 124), (139, 123, 138), (117, 116, 131, 132), (110, 109, 124, 125), (118, 117, 132, 133), (111, 110, 125, 126), (119, 118, 133, 134), (112, 111, 126, 127), (120, 119, 134, 135), (113, 112, 127, 128), (121, 120, 135, 136), (114, 113, 128, 129), (122, 121, 136, 137), (115, 114, 129, 130), (123, 122, 137, 138), (135, 134, 150, 151), (128, 127, 143, 144), (136, 135, 151, 152), (129, 128, 144, 145), (137, 136, 152, 153), (130, 129, 145, 146), (138, 137, 153, 154), (131, 130, 146, 147), (124, 335, 140), (139, 138, 154), (132, 131, 147, 148), (125, 124, 140, 141), (133, 132, 148, 149), (126, 125, 141, 142), (134, 133, 149, 150), (127, 126, 142, 143), (140, 335, 155), (139, 154, 169), (148, 147, 162, 163), (141, 140, 155, 156), (149, 148, 163, 164), (142, 141, 156, 157), (150, 149, 164, 165), (143, 142, 157, 158), (151, 150, 165, 166), (144, 143, 158, 159), (152, 151, 166, 167), (145, 144, 159, 160), (153, 152, 167, 168), (146, 145, 160, 161), (154, 153, 168, 169), (147, 146, 161, 162), (159, 158, 173, 174), (167, 166, 181, 182), (160, 159, 174, 175), (168, 167, 182, 183), (161, 160, 175, 176), (169, 168, 183, 184), (162, 161, 176, 177), (155, 335, 170), (139, 169, 184), (163, 162, 177, 178), (156, 155, 170, 171), (164, 163, 178, 179), (157, 156, 171, 172), (165, 164, 179, 180), (158, 157, 172, 173), (166, 165, 180, 181), (178, 177, 192, 193), (171, 170, 185, 186), (179, 178, 193, 194), (172, 171, 186, 187), (180, 179, 194, 195), (173, 172, 187, 188), (181, 180, 195, 196), (174, 173, 188, 189), (182, 181, 196, 197), (175, 174, 189, 190), (183, 182, 197, 198), (176, 175, 190, 191), (184, 183, 198, 199), (177, 176, 191, 192), (170, 335, 185), (139, 184, 199), (197, 196, 211, 212), (190, 189, 204, 205), (198, 197, 212, 213), (191, 190, 205, 206), (199, 198, 213, 214), (192, 191, 206, 207), (185, 335, 200), (139, 199, 214), (193, 192, 207, 208), (186, 185, 200, 201), (194, 193, 208, 209), (187, 186, 201, 202), (195, 194, 209, 210), (188, 187, 202, 203), (196, 195, 210, 211), (189, 188, 203, 204), (209, 208, 223, 224), (202, 201, 216, 217), (210, 209, 224, 225), (203, 202, 217, 218), (211, 210, 225, 226), (204, 203, 218, 219), (212, 211, 226, 227), (205, 204, 219, 220), (213, 212, 227, 228), (206, 205, 220, 221), (214, 213, 228, 229), (207, 206, 221, 222), (200, 335, 215), (139, 214, 229), (208, 207, 222, 223), (201, 200, 215, 216), (228, 227, 242, 243), (221, 220, 235, 236), (229, 228, 243, 244), (222, 221, 236, 237), (215, 335, 230), (139, 229, 244), (223, 222, 237, 238), (216, 215, 230, 231), (224, 223, 238, 239), (217, 216, 231, 232), (225, 224, 239, 240), (218, 217, 232, 233), (226, 225, 240, 241), (219, 218, 233, 234), (227, 226, 241, 242), (220, 219, 234, 235), (232, 231, 246, 247), (240, 239, 254, 255), (233, 232, 247, 248), (241, 240, 255, 256), (234, 233, 248, 249), (242, 241, 256, 257), (235, 234, 249, 250), (243, 242, 257, 258), (236, 235, 250, 251), (244, 243, 258, 259), (237, 236, 251, 252), (230, 335, 245), (139, 244, 259), (238, 237, 252, 253), (231, 230, 245, 246), (239, 238, 253, 254), (251, 250, 265, 266), (259, 258, 273, 274), (252, 251, 266, 267), (245, 335, 260), (139, 259, 274), (253, 252, 267, 268), (246, 245, 260, 261), (254, 253, 268, 269), (247, 246, 261, 262), (255, 254, 269, 270), (248, 247, 262, 263), (256, 255, 270, 271), (249, 248, 263, 264), (257, 256, 271, 272), (250, 249, 264, 265), (258, 257, 272, 273), (270, 269, 284, 285), (263, 262, 277, 278), (271, 270, 285, 286), (264, 263, 278, 279), (272, 271, 286, 287), (265, 264, 279, 280), (273, 272, 287, 288), (266, 265, 280, 281), (274, 273, 288, 289), (267, 266, 281, 282), (260, 335, 275), (139, 274, 289), (268, 267, 282, 283), (261, 260, 275, 276), (269, 268, 283, 284), (262, 261, 276, 277), (289, 288, 303, 304), (282, 281, 296, 297), (275, 335, 290), (139, 289, 304), (283, 282, 297, 298), (276, 275, 290, 291), (284, 283, 298, 299), (277, 276, 291, 292), (285, 284, 299, 300), (278, 277, 292, 293), (286, 285, 300, 301), (279, 278, 293, 294), (287, 286, 301, 302), (280, 279, 294, 295), (288, 287, 302, 303), (281, 280, 295, 296), (293, 292, 307, 308), (301, 300, 315, 316), (294, 293, 308, 309), (302, 301, 316, 317), (295, 294, 309, 310), (303, 302, 317, 318), (296, 295, 310, 311), (304, 303, 318, 319), (297, 296, 311, 312), (290, 335, 305), (139, 304, 319), (298, 297, 312, 313), (291, 290, 305, 306), (299, 298, 313, 314), (292, 291, 306, 307), (300, 299, 314, 315), (312, 311, 326, 327), (305, 335, 320), (139, 319, 334), (313, 312, 327, 328), (306, 305, 320, 321), (314, 313, 328, 329), (307, 306, 321, 322), (315, 314, 329, 330), (308, 307, 322, 323), (316, 315, 330, 331), (309, 308, 323, 324), (317, 316, 331, 332), (310, 309, 324, 325), (318, 317, 332, 333), (311, 310, 325, 326), (319, 318, 333, 334), (331, 330, 346, 347), (324, 323, 339, 340), (332, 331, 347, 348), (325, 324, 340, 341), (333, 332, 348, 349), (326, 325, 341, 342), (334, 333, 349, 350), (327, 326, 342, 343), (320, 335, 336), (139, 334, 350), (328, 327, 343, 344), (321, 320, 336, 337), (329, 328, 344, 345), (322, 321, 337, 338), (330, 329, 345, 346), (323, 322, 338, 339), (139, 350, 365), (344, 343, 358, 359), (337, 336, 351, 352), (345, 344, 359, 360), (338, 337, 352, 353), (346, 345, 360, 361), (339, 338, 353, 354), (347, 346, 361, 362), (340, 339, 354, 355), (348, 347, 362, 363), (341, 340, 355, 356), (349, 348, 363, 364), (342, 341, 356, 357), (350, 349, 364, 365), (343, 342, 357, 358), (336, 335, 351), (363, 362, 377, 378), (356, 355, 370, 371), (364, 363, 378, 379), (357, 356, 371, 372), (365, 364, 379, 380), (358, 357, 372, 373), (351, 335, 366), (139, 365, 380), (359, 358, 373, 374), (352, 351, 366, 367), (360, 359, 374, 375), (353, 352, 367, 368), (361, 360, 375, 376), (354, 353, 368, 369), (362, 361, 376, 377), (355, 354, 369, 370), (367, 366, 381, 382), (375, 374, 389, 390), (368, 367, 382, 383), (376, 375, 390, 391), (369, 368, 383, 384), (377, 376, 391, 392), (370, 369, 384, 385), (378, 377, 392, 393), (371, 370, 385, 386), (379, 378, 393, 394), (372, 371, 386, 387), (380, 379, 394, 395), (373, 372, 387, 388), (366, 335, 381), (139, 380, 395), (374, 373, 388, 389), (386, 385, 400, 401), (394, 393, 408, 409), (387, 386, 401, 402), (395, 394, 409, 410), (388, 387, 402, 403), (381, 335, 396), (139, 395, 410), (389, 388, 403, 404), (382, 381, 396, 397), (390, 389, 404, 405), (383, 382, 397, 398), (391, 390, 405, 406), (384, 383, 398, 399), (392, 391, 406, 407), (385, 384, 399, 400), (393, 392, 407, 408), (405, 404, 419, 420), (398, 397, 412, 413), (406, 405, 420, 421), (399, 398, 413, 414), (407, 406, 421, 422), (400, 399, 414, 415), (408, 407, 422, 423), (401, 400, 415, 416), (409, 408, 423, 424), (402, 401, 416, 417), (410, 409, 424, 425), (403, 402, 417, 418), (396, 335, 411), (139, 410, 425), (404, 403, 418, 419), (397, 396, 411, 412), (424, 423, 438, 439), (417, 416, 431, 432), (425, 424, 439, 440), (418, 417, 432, 433), (411, 335, 426), (139, 425, 440), (419, 418, 433, 434), (412, 411, 426, 427), (420, 419, 434, 435), (413, 412, 427, 428), (421, 420, 435, 436), (414, 413, 428, 429), (422, 421, 436, 437), (415, 414, 429, 430), (423, 422, 437, 438), (416, 415, 430, 431), (428, 427, 442, 443), (436, 435, 450, 451), (429, 428, 443, 444), (437, 436, 451, 452), (430, 429, 444, 445), (438, 437, 452, 453), (431, 430, 445, 446), (439, 438, 453, 454), (432, 431, 446, 447), (440, 439, 454, 455), (433, 432, 447, 448), (426, 335, 441), (139, 440, 455), (434, 433, 448, 449), (427, 426, 441, 442), (435, 434, 449, 450), (447, 446, 461, 462), (455, 454, 469, 470), (448, 447, 462, 463), (441, 335, 456), (139, 455, 470), (449, 448, 463, 464), (442, 441, 456, 457), (450, 449, 464, 465), (443, 442, 457, 458), (451, 450, 465, 466), (444, 443, 458, 459), (452, 451, 466, 467), (445, 444, 459, 460), (453, 452, 467, 468), (446, 445, 460, 461), (454, 453, 468, 469), (466, 465, 480, 481), (459, 458, 473, 474), (467, 466, 481, 482), (460, 459, 474, 475), (468, 467, 482, 483), (461, 460, 475, 476), (469, 468, 483, 484), (462, 461, 476, 477), (470, 469, 484, 485), (463, 462, 477, 478), (456, 335, 471), (139, 470, 485), (464, 463, 478, 479), (457, 456, 471, 472), (465, 464, 479, 480), (458, 457, 472, 473), (485, 484, 499, 500), (478, 477, 492, 493), (471, 335, 486), (139, 485, 500), (479, 478, 493, 494), (472, 471, 486, 487), (480, 479, 494, 495), (473, 472, 487, 488), (481, 480, 495, 496), (474, 473, 488, 489), (482, 481, 496, 497), (475, 474, 489, 490), (483, 482, 497, 498), (476, 475, 490, 491), (484, 483, 498, 499), (477, 476, 491, 492), (497, 496, 511, 512), (490, 489, 504, 505), (498, 497, 512, 513), (491, 490, 505, 506), (499, 498, 513, 514), (492, 491, 506, 507), (500, 499, 514, 515), (493, 492, 507, 508), (486, 335, 501), (139, 500, 515), (494, 493, 508, 509), (487, 486, 501, 502), (495, 494, 509, 510), (488, 487, 502, 503), (496, 495, 510, 511), (489, 488, 503, 504), (501, 335, 516), (139, 515, 530), (509, 508, 523, 524), (502, 501, 516, 517), (510, 509, 524, 525), (503, 502, 517, 518), (511, 510, 525, 526), (504, 503, 518, 519), (512, 511, 526, 527), (505, 504, 519, 520), (513, 512, 527, 528), (506, 505, 520, 521), (514, 513, 528, 529), (507, 506, 521, 522), (515, 514, 529, 530), (508, 507, 522, 523), (520, 519, 534, 535), (528, 527, 542, 543), (521, 520, 535, 536), (529, 528, 543, 544), (522, 521, 536, 537), (530, 529, 544, 545), (523, 522, 537, 538), (516, 335, 531), (139, 530, 545), (524, 523, 538, 539), (517, 516, 531, 532), (525, 524, 539, 540), (518, 517, 532, 533), (526, 525, 540, 541), (519, 518, 533, 534), (527, 526, 541, 542), (793, 591, 549, 753), (753, 549, 553, 754), (774, 629, 551, 755), (755, 551, 547, 752), (572, 592, 550, 546), (629, 573, 547, 551), (553, 549, 591, 611), (611, 591, 590, 612), (612, 590, 589, 613), (613, 589, 588, 614), (614, 588, 587, 615), (615, 587, 586, 616), (616, 586, 585, 617), (617, 585, 584, 618), (1021, 1023, 583, 619), (619, 583, 582, 620), (620, 582, 581, 621), (621, 581, 580, 622), (622, 580, 579, 623), (623, 579, 578, 624), (624, 578, 577, 625), (625, 577, 576, 626), (626, 576, 575, 627), (627, 575, 574, 628), (628, 574, 573, 629), (548, 552, 610, 554), (554, 610, 609, 555), (555, 609, 608, 556), (556, 608, 607, 557), (557, 607, 606, 558), (558, 606, 605, 559), (559, 605, 604, 560), (560, 604, 603, 561), (1024, 1022, 602, 562), (562, 602, 601, 563), (563, 601, 600, 564), (564, 600, 599, 565), (565, 599, 598, 566), (566, 598, 597, 567), (567, 597, 596, 568), (568, 596, 595, 569), (569, 595, 594, 570), (570, 594, 593, 571), (571, 593, 592, 572), (754, 553, 611, 756), (756, 611, 612, 757), (757, 612, 613, 758), (758, 613, 614, 759), (759, 614, 615, 760), (760, 615, 616, 761), (761, 616, 617, 762), (762, 617, 618, 763), (1036, 1021, 619, 764), (764, 619, 620, 765), (765, 620, 621, 766), (766, 621, 622, 767), (767, 622, 623, 768), (768, 623, 624, 769), (769, 624, 625, 770), (770, 625, 626, 771), (771, 626, 627, 772), (772, 627, 628, 773), (773, 628, 629, 774), (752, 547, 573, 775), (775, 573, 574, 776), (776, 574, 575, 777), (777, 575, 576, 778), (778, 576, 577, 779), (779, 577, 578, 780), (780, 578, 579, 781), (781, 579, 580, 782), (782, 580, 581, 783), (783, 581, 582, 784), (784, 582, 583, 785), (1035, 1023, 584, 786), (786, 584, 585, 787), (787, 585, 586, 788), (788, 586, 587, 789), (789, 587, 588, 790), (790, 588, 589, 791), (791, 589, 590, 792), (792, 590, 591, 793), (873, 666, 667, 874), (872, 665, 666, 873), (871, 664, 665, 872), (870, 663, 664, 871), (869, 662, 663, 870), (868, 661, 662, 869), (867, 660, 661, 868), (1039, 1020, 660, 867), (865, 658, 659, 866), (864, 657, 658, 865), (863, 656, 657, 864), (862, 655, 656, 863), (861, 654, 655, 862), (860, 653, 654, 861), (859, 652, 653, 860), (858, 651, 652, 859), (857, 650, 651, 858), (856, 649, 650, 857), (836, 630, 649, 856), (854, 647, 648, 855), (853, 646, 647, 854), (852, 645, 646, 853), (851, 644, 645, 852), (850, 643, 644, 851), (849, 642, 643, 850), (848, 641, 642, 849), (847, 640, 641, 848), (846, 639, 640, 847), (843, 637, 638, 844), (842, 636, 637, 843), (841, 635, 636, 842), (840, 634, 635, 841), (838, 632, 634, 840), (839, 633, 630, 836), (855, 648, 633, 839), (837, 631, 632, 838), (874, 667, 631, 837), (911, 708, 709, 912), (910, 707, 708, 911), (909, 706, 707, 910), (908, 705, 706, 909), (907, 704, 705, 908), (906, 703, 704, 907), (905, 702, 703, 906), (1040, 1031, 702, 905), (903, 700, 701, 904), (902, 699, 700, 903), (901, 698, 699, 902), (900, 697, 698, 901), (899, 696, 697, 900), (898, 695, 696, 899), (897, 694, 695, 898), (896, 693, 694, 897), (895, 692, 693, 896), (894, 691, 692, 895), (913, 668, 691, 894), (892, 689, 690, 893), (891, 688, 689, 892), (890, 687, 688, 891), (889, 686, 687, 890), (888, 685, 686, 889), (887, 684, 685, 888), (886, 683, 684, 887), (885, 682, 683, 886), (884, 681, 682, 885), (881, 675, 676, 882), (880, 674, 675, 881), (879, 673, 674, 880), (878, 672, 673, 879), (876, 670, 672, 878), (877, 671, 668, 913), (893, 690, 671, 877), (875, 669, 670, 876), (912, 709, 669, 875), (997, 750, 710, 957), (957, 710, 711, 958), (978, 731, 712, 959), (959, 712, 751, 956), (958, 711, 713, 960), (960, 713, 714, 961), (961, 714, 715, 962), (962, 715, 716, 963), (963, 716, 717, 964), (965, 718, 719, 966), (966, 719, 720, 967), (1044, 1033, 721, 968), (968, 721, 722, 969), (969, 722, 723, 970), (970, 723, 724, 971), (971, 724, 725, 972), (972, 725, 726, 973), (973, 726, 727, 974), (974, 727, 728, 975), (975, 728, 729, 976), (976, 729, 730, 977), (977, 730, 731, 978), (956, 751, 732, 979), (979, 732, 733, 980), (980, 733, 734, 981), (981, 734, 735, 982), (982, 735, 736, 983), (983, 736, 737, 984), (984, 737, 738, 985), (985, 738, 739, 986), (986, 739, 740, 987), (987, 740, 741, 988), (988, 741, 742, 989), (1043, 1034, 743, 990), (990, 743, 744, 991), (991, 744, 745, 992), (992, 745, 746, 993), (993, 746, 747, 994), (994, 747, 748, 995), (995, 748, 749, 996), (996, 749, 750, 997), (953, 792, 793, 954), (952, 791, 792, 953), (951, 790, 791, 952), (950, 789, 790, 951), (949, 788, 789, 950), (948, 787, 788, 949), (947, 786, 787, 948), (1042, 1035, 786, 947), (945, 784, 785, 946), (944, 783, 784, 945), (943, 782, 783, 944), (942, 781, 782, 943), (941, 780, 781, 942), (940, 779, 780, 941), (939, 778, 779, 940), (938, 777, 778, 939), (937, 776, 777, 938), (936, 775, 776, 937), (955, 752, 775, 936), (934, 773, 774, 935), (933, 772, 773, 934), (932, 771, 772, 933), (931, 770, 771, 932), (930, 769, 770, 931), (929, 768, 769, 930), (928, 767, 768, 929), (927, 766, 767, 928), (926, 765, 766, 927), (925, 764, 765, 926), (1041, 1036, 764, 925), (923, 762, 763, 924), (922, 761, 762, 923), (921, 760, 761, 922), (920, 759, 760, 921), (919, 758, 759, 920), (918, 757, 758, 919), (917, 756, 757, 918), (915, 754, 756, 917), (916, 755, 752, 955), (935, 774, 755, 916), (914, 753, 754, 915), (954, 793, 753, 914), (555, 833, 834, 554), (556, 832, 833, 555), (557, 831, 832, 556), (558, 830, 831, 557), (559, 829, 830, 558), (560, 828, 829, 559), (561, 827, 828, 560), (1024, 1037, 827, 561), (563, 825, 826, 562), (564, 824, 825, 563), (565, 823, 824, 564), (566, 822, 823, 565), (567, 821, 822, 566), (568, 820, 821, 567), (569, 819, 820, 568), (570, 818, 819, 569), (571, 817, 818, 570), (572, 816, 817, 571), (546, 835, 816, 572), (593, 814, 815, 592), (594, 813, 814, 593), (595, 812, 813, 594), (596, 811, 812, 595), (597, 810, 811, 596), (598, 809, 810, 597), (599, 808, 809, 598), (600, 807, 808, 599), (601, 806, 807, 600), (602, 805, 806, 601), (1022, 1038, 805, 602), (604, 803, 804, 603), (605, 802, 803, 604), (606, 801, 802, 605), (607, 800, 801, 606), (608, 799, 800, 607), (609, 798, 799, 608), (610, 797, 798, 609), (552, 795, 797, 610), (550, 796, 835, 546), (592, 815, 796, 550), (548, 794, 795, 552), (554, 834, 794, 548), (750, 874, 837, 710), (710, 837, 838, 711), (731, 855, 839, 712), (712, 839, 836, 751), (711, 838, 840, 713), (713, 840, 841, 714), (714, 841, 842, 715), (715, 842, 843, 716), (716, 843, 844, 717), (722, 846, 847, 723), (723, 847, 848, 724), (724, 848, 849, 725), (725, 849, 850, 726), (726, 850, 851, 727), (727, 851, 852, 728), (728, 852, 853, 729), (729, 853, 854, 730), (730, 854, 855, 731), (751, 836, 856, 732), (732, 856, 857, 733), (733, 857, 858, 734), (734, 858, 859, 735), (735, 859, 860, 736), (736, 860, 861, 737), (737, 861, 862, 738), (738, 862, 863, 739), (739, 863, 864, 740), (740, 864, 865, 741), (741, 865, 866, 742), (1034, 1039, 867, 743), (743, 867, 868, 744), (744, 868, 869, 745), (745, 869, 870, 746), (746, 870, 871, 747), (747, 871, 872, 748), (748, 872, 873, 749), (749, 873, 874, 750), (667, 912, 875, 631), (631, 875, 876, 632), (648, 893, 877, 633), (633, 877, 913, 630), (632, 876, 878, 634), (634, 878, 879, 635), (635, 879, 880, 636), (636, 880, 881, 637), (637, 881, 882, 638), (922, 677, 921), (639, 884, 885, 640), (640, 885, 886, 641), (641, 886, 887, 642), (642, 887, 888, 643), (643, 888, 889, 644), (644, 889, 890, 645), (645, 890, 891, 646), (646, 891, 892, 647), (647, 892, 893, 648), (630, 913, 894, 649), (649, 894, 895, 650), (650, 895, 896, 651), (651, 896, 897, 652), (652, 897, 898, 653), (653, 898, 899, 654), (654, 899, 900, 655), (655, 900, 901, 656), (656, 901, 902, 657), (657, 902, 903, 658), (658, 903, 904, 659), (1020, 1040, 905, 660), (660, 905, 906, 661), (661, 906, 907, 662), (662, 907, 908, 663), (663, 908, 909, 664), (664, 909, 910, 665), (665, 910, 911, 666), (666, 911, 912, 667), (709, 954, 914, 669), (669, 914, 915, 670), (690, 935, 916, 671), (671, 916, 955, 668), (670, 915, 917, 672), (672, 917, 918, 673), (673, 918, 919, 674), (674, 919, 920, 675), (675, 920, 921, 676), (964, 718, 965), (677, 922, 923, 678), (678, 923, 924, 679), (1032, 1041, 925, 680), (680, 925, 926, 681), (681, 926, 927, 682), (682, 927, 928, 683), (683, 928, 929, 684), (684, 929, 930, 685), (685, 930, 931, 686), (686, 931, 932, 687), (687, 932, 933, 688), (688, 933, 934, 689), (689, 934, 935, 690), (668, 955, 936, 691), (691, 936, 937, 692), (692, 937, 938, 693), (693, 938, 939, 694), (694, 939, 940, 695), (695, 940, 941, 696), (696, 941, 942, 697), (697, 942, 943, 698), (698, 943, 944, 699), (699, 944, 945, 700), (700, 945, 946, 701), (1031, 1042, 947, 702), (702, 947, 948, 703), (703, 948, 949, 704), (704, 949, 950, 705), (705, 950, 951, 706), (706, 951, 952, 707), (707, 952, 953, 708), (708, 953, 954, 709), (833, 996, 997, 834), (832, 995, 996, 833), (831, 994, 995, 832), (830, 993, 994, 831), (829, 992, 993, 830), (828, 991, 992, 829), (827, 990, 991, 828), (1037, 1043, 990, 827), (825, 988, 989, 826), (824, 987, 988, 825), (823, 986, 987, 824), (822, 985, 986, 823), (821, 984, 985, 822), (820, 983, 984, 821), (819, 982, 983, 820), (818, 981, 982, 819), (817, 980, 981, 818), (816, 979, 980, 817), (835, 956, 979, 816), (814, 977, 978, 815), (813, 976, 977, 814), (812, 975, 976, 813), (811, 974, 975, 812), (810, 973, 974, 811), (809, 972, 973, 810), (808, 971, 972, 809), (807, 970, 971, 808), (806, 969, 970, 807), (805, 968, 969, 806), (1038, 1044, 968, 805), (803, 966, 967, 804), (802, 965, 966, 803), (801, 964, 965, 802), (800, 963, 964, 801), (799, 962, 963, 800), (798, 961, 962, 799), (797, 960, 961, 798), (795, 958, 960, 797), (796, 959, 956, 835), (815, 978, 959, 796), (794, 957, 958, 795), (834, 997, 957, 794), (719, 718, 845), (678, 883, 677), (639, 846, 722, 721, 680, 681, 884), (1006, 680, 721, 1033, 720, 1010, 1009, 1008, 1007), (1001, 679, 1032, 680, 1006, 1005, 1004, 1003, 1002), (1025, 883, 678, 679, 1001, 1000, 999, 998, 1029, 1028, 1027, 1026), (1010, 720, 719, 845, 1019, 1018, 1017, 1016, 1015, 1014, 1013, 1012, 1011), (882, 676, 921, 789, 950, 705, 908, 663, 870, 746, 993, 830, 964, 717, 844, 638), (829, 718, 964, 830), (677, 788, 789, 921), (883, 787, 788, 677), (828, 845, 718, 829), (827, 1012, 1013, 1014, 1015, 1016, 1017, 1018, 1019, 845, 828), (1001, 786, 787, 883, 1025, 1026, 1027, 1028, 1029, 998, 999, 1000), (804, 967, 1044, 1038), (826, 989, 1043, 1037), (701, 946, 1042, 1031), (679, 924, 1041, 1032), (659, 904, 1040, 1020), (742, 866, 1039, 1034), (603, 804, 1038, 1022), (562, 826, 1037, 1024), (924, 763, 1036, 1041), (946, 785, 1035, 1042), (989, 742, 1034, 1043), (967, 720, 1033, 1044), (904, 701, 1031, 1040), (866, 659, 1020, 1039), (785, 583, 1023, 1035), (763, 618, 1021, 1036), (561, 603, 1022, 1024), (618, 584, 1023, 1021), (1037, 826, 1007, 1008, 1009, 1010, 1011, 1012, 827), (785, 1035, 786, 1001, 1002, 1003, 1004, 1005), (1005, 1006, 1007, 826, 785)])
me_cube_001.use_remesh_preserve_volume = False
me_cube_001.use_remesh_preserve_attributes = False
me_cube_001.use_mirror_vertex_groups = False
me_cube_001.update()

# ---- objects
ob_cube = bpy.data.objects.new('Cube', me_cube_001)

# ---- transforms, parenting, visibility, modifiers, constraints
ob_cube.location = (0.3592, 0.09738, -0.1839)
ob_cube.rotation_euler = (-1.571, -2.22e-16, 2.22e-16)
ob_cube.scale = (0.008466, 0.1665, 0.08466)
ob_cube.lineart.crease_threshold = 0.0

# ---- collection membership
col_collection_1.objects.link(ob_cube)

# ---- scene / render settings (as saved in the file)
scene.frame_start = 1; scene.frame_end = 250; scene.frame_set(2)
scene.render.engine = 'CYCLES'
scene.render.resolution_percentage = 50
scene.render.dither_intensity = 0.0
scene.cycles.use_denoising = False
scene.cycles.samples = 128
scene.cycles.sampling_pattern = 'TABULATED_SOBOL'
scene.cycles.light_sampling_threshold = 0.0
scene.cycles.use_adaptive_sampling = False
scene.cycles.use_light_tree = False
scene.cycles.blur_glossy = 0.0
scene.cycles.sample_clamp_indirect = 0.0
scene.view_settings.view_transform = 'Standard'
bpy.context.view_layer.update()

# ---- added for rendering (the .blend has no active camera and no usable light): camera, sun
cam_auto = bpy.data.cameras.new('AutoCamera')
cam_auto.lens = 50.0
cam_auto.sensor_width = 36.0
cam_auto.clip_end = 1000.0
ob_auto_camera = bpy.data.objects.new('AutoCamera', cam_auto)
scene.collection.objects.link(ob_auto_camera)
ob_auto_camera.location = (0.789479, -0.34541, 0.111315)
ob_auto_camera.rotation_euler = (1.09748, -7.21219e-08, 0.694738)
scene.camera = ob_auto_camera
light_auto_sun = bpy.data.lights.new('AutoSun', 'SUN')
light_auto_sun.energy = 3.0
light_auto_sun.angle = 0.0523599
ob_auto_sun = bpy.data.objects.new('AutoSun', light_auto_sun)
scene.collection.objects.link(ob_auto_sun)
ob_auto_sun.rotation_euler = (0.872665, 0.174533, 0.523599)
bpy.context.view_layer.update()
